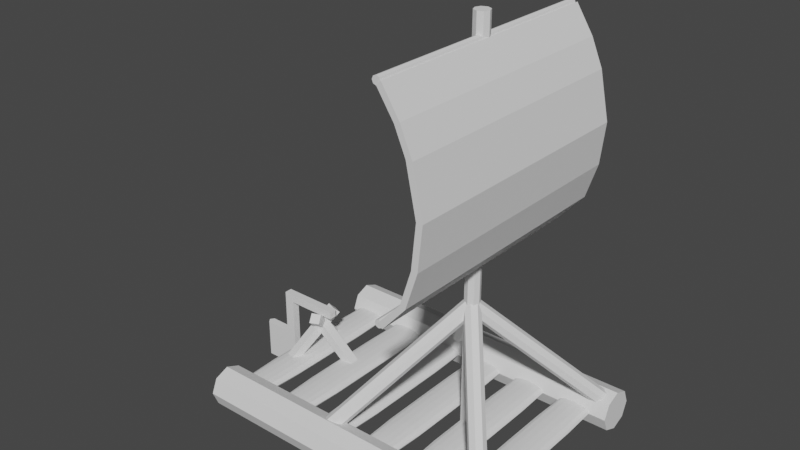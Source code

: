 # Source: raft_non_broken.blend  (saved by Blender 2.92.15; exported with 4.5.12 LTS)
import bpy
from mathutils import Matrix  # noqa: F401  (used for matrix-valued properties, if any)

bpy.ops.wm.read_factory_settings(use_empty=True)
scene = bpy.context.scene
scene.name = 'Scene'

# ---- collections
col_collection = bpy.data.collections.new('Collection'); scene.collection.children.link(col_collection)

# ---- world
world_world = bpy.data.worlds.new('World'); scene.world = world_world
world_world.use_nodes = True; world_world.node_tree.nodes.clear()
_N = world_world.node_tree.nodes; _L = world_world.node_tree.links
n0 = _N.new('ShaderNodeOutputWorld'); n0.name = 'World Output'; n0.location = (300, 300)
n1 = _N.new('ShaderNodeBackground'); n1.name = 'Background'; n1.location = (10, 300)
n1.inputs[0].default_value = (0.05088, 0.05088, 0.05088, 1.0)
_L.new(n1.outputs[0], n0.inputs[0])
n0.is_active_output = True
world_world.color = (0.05088, 0.05088, 0.05088)
world_world.use_sun_shadow = False
world_world.sun_shadow_jitter_overblur = 0.0

# ---- meshes
me_cube_001 = bpy.data.meshes.new('Cube.001')
me_cube_001.from_pydata([(-1.0, -1.0, -1.0), (-1.0, -1.0, 1.0), (-1.0, 1.0, -1.0), (-1.0, 1.0, 1.0), (1.0, -1.0, -1.0), (1.0, -1.0, 1.0), (1.0, 1.0, -1.0), (1.0, 1.0, 1.0)], [], [(0, 1, 3, 2), (2, 3, 7, 6), (6, 7, 5, 4), (4, 5, 1, 0), (2, 6, 4, 0), (7, 3, 1, 5)])
_k = {(0, 1): 0.40784, (2, 3): 0.46667, (2, 6): 0.46667, (3, 7): 0.46667, (6, 7): 0.46667, (4, 5): 0.40784, (0, 4): 0.40784, (1, 5): 0.40784}
me_cube_001.attributes.new('crease_edge', 'FLOAT', 'EDGE').data.foreach_set('value', [_k.get((min(e.vertices), max(e.vertices)), 0.0) for e in me_cube_001.edges])
_uv = me_cube_001.uv_layers.new(name='UVMap')
_uv.uv.foreach_set('vector', [0.375, 0.0, 0.625, 0.0, 0.625, 0.25, 0.375, 0.25, 0.375, 0.25, 0.625, 0.25, 0.625, 0.5, 0.375, 0.5, 0.375, 0.5, 0.625, 0.5, 0.625, 0.75, 0.375, 0.75, 0.375, 0.75, 0.625, 0.75, 0.625, 1.0, 0.375, 1.0, 0.125, 0.5, 0.375, 0.5, 0.375, 0.75, 0.125, 0.75, 0.625, 0.5, 0.875, 0.5, 0.875, 0.75, 0.625, 0.75])
me_cube_001.use_remesh_fix_poles = True
me_cube_001.use_remesh_preserve_attributes = False
me_cube_001.use_mirror_vertex_groups = False
me_cube_001.update()
me_cylinder_001 = bpy.data.meshes.new('Cylinder.001')
me_cylinder_001.from_pydata([(-4.052e-07, -3.029, -6.107), (3.531e-07, -3.029, 5.441), (0.5319, -3.249, -6.107), (0.5319, -3.249, 5.441), (0.7522, -3.781, -6.107), (0.7522, -3.781, 5.441), (0.5319, -4.313, -6.107), (0.5319, -4.313, 5.441), (-4.71e-07, -4.533, -6.107), (2.873e-07, -4.533, 5.441), (-0.5319, -4.313, -6.107), (-0.5319, -4.313, 5.441), (-0.7522, -3.781, -6.107), (-0.7522, -3.781, 5.441), (-0.5319, -3.249, -6.107), (-0.5319, -3.249, 5.441)], [], [(0, 1, 3, 2), (2, 3, 5, 4), (4, 5, 7, 6), (6, 7, 9, 8), (8, 9, 11, 10), (10, 11, 13, 12), (3, 1, 15, 13, 11, 9, 7, 5), (12, 13, 15, 14), (14, 15, 1, 0), (0, 2, 4, 6, 8, 10, 12, 14)])
_uv = me_cylinder_001.uv_layers.new(name='UVMap')
_uv.uv.foreach_set('vector', [1.0, 0.5, 1.0, 1.0, 0.875, 1.0, 0.875, 0.5, 0.875, 0.5, 0.875, 1.0, 0.75, 1.0, 0.75, 0.5, 0.75, 0.5, 0.75, 1.0, 0.625, 1.0, 0.625, 0.5, 0.625, 0.5, 0.625, 1.0, 0.5, 1.0, 0.5, 0.5, 0.5, 0.5, 0.5, 1.0, 0.375, 1.0, 0.375, 0.5, 0.375, 0.5, 0.375, 1.0, 0.25, 1.0, 0.25, 0.5, 0.4197, 0.4197, 0.25, 0.49, 0.08029, 0.4197, 0.01, 0.25, 0.08029, 0.08029, 0.25, 0.01, 0.4197, 0.08029, 0.49, 0.25, 0.25, 0.5, 0.25, 1.0, 0.125, 1.0, 0.125, 0.5, 0.125, 0.5, 0.125, 1.0, 0.0, 1.0, 0.0, 0.5, 0.75, 0.49, 0.9197, 0.4197, 0.99, 0.25, 0.9197, 0.08029, 0.75, 0.01, 0.5803, 0.08029, 0.51, 0.25, 0.5803, 0.4197])
me_cylinder_001.use_remesh_fix_poles = True
me_cylinder_001.use_remesh_preserve_attributes = False
me_cylinder_001.use_mirror_vertex_groups = False
me_cylinder_001.update()
me_cylinder_002 = bpy.data.meshes.new('Cylinder.002')
me_cylinder_002.from_pydata([(0.0, 1.0, -1.0), (0.0, 1.0, 1.0), (0.7071, 0.7071, -1.0), (0.7071, 0.7071, 1.0), (1.0, -4.371e-08, -1.0), (1.0, -4.371e-08, 1.0), (0.7071, -0.7071, -1.0), (0.7071, -0.7071, 1.0), (-8.742e-08, -1.0, -1.0), (-8.742e-08, -1.0, 1.0), (-0.7071, -0.7071, -1.0), (-0.7071, -0.7071, 1.0), (-1.0, 1.192e-08, -1.0), (-1.0, 1.192e-08, 1.0), (-0.7071, 0.7071, -1.0), (-0.7071, 0.7071, 1.0)], [], [(0, 1, 3, 2), (2, 3, 5, 4), (4, 5, 7, 6), (6, 7, 9, 8), (8, 9, 11, 10), (10, 11, 13, 12), (3, 1, 15, 13, 11, 9, 7, 5), (12, 13, 15, 14), (14, 15, 1, 0), (0, 2, 4, 6, 8, 10, 12, 14)])
_uv = me_cylinder_002.uv_layers.new(name='UVMap')
_uv.uv.foreach_set('vector', [1.0, 0.5, 1.0, 1.0, 0.875, 1.0, 0.875, 0.5, 0.875, 0.5, 0.875, 1.0, 0.75, 1.0, 0.75, 0.5, 0.75, 0.5, 0.75, 1.0, 0.625, 1.0, 0.625, 0.5, 0.625, 0.5, 0.625, 1.0, 0.5, 1.0, 0.5, 0.5, 0.5, 0.5, 0.5, 1.0, 0.375, 1.0, 0.375, 0.5, 0.375, 0.5, 0.375, 1.0, 0.25, 1.0, 0.25, 0.5, 0.4197, 0.4197, 0.25, 0.49, 0.08029, 0.4197, 0.01, 0.25, 0.08029, 0.08029, 0.25, 0.01, 0.4197, 0.08029, 0.49, 0.25, 0.25, 0.5, 0.25, 1.0, 0.125, 1.0, 0.125, 0.5, 0.125, 0.5, 0.125, 1.0, 0.0, 1.0, 0.0, 0.5, 0.75, 0.49, 0.9197, 0.4197, 0.99, 0.25, 0.9197, 0.08029, 0.75, 0.01, 0.5803, 0.08029, 0.51, 0.25, 0.5803, 0.4197])
me_cylinder_002.use_remesh_fix_poles = True
me_cylinder_002.use_remesh_preserve_attributes = False
me_cylinder_002.use_mirror_vertex_groups = False
me_cylinder_002.update()
me_cube_002 = bpy.data.meshes.new('Cube.002')
me_cube_002.from_pydata([(1.539, -1.0, -1.408), (0.08806, -1.0, 0.3195), (1.539, 1.0, -1.408), (0.08806, 1.0, 0.3195), (2.451, -1.0, -1.408), (1.0, -1.0, 0.3195), (2.451, 1.0, -1.408), (1.0, 1.0, 0.3195), (0.8814, -1.0, -2.946), (0.8814, 1.0, -2.946), (1.793, -1.0, -2.946), (1.793, 1.0, -2.946), (-3.98, -1.0, -5.084), (-3.98, 1.0, -5.084), (-3.335, -1.0, -5.245), (-3.335, 1.0, -5.245), (-3.913, -1.0, 2.144), (-3.913, 1.0, 2.144), (-3.268, -1.0, 2.305), (-3.268, 1.0, 2.305), (-0.7185, -1.0, 1.313), (-1.497, -1.0, 1.232), (-1.497, 1.0, 1.232), (-0.7185, 1.0, 1.313), (0.0794, -1.0, -4.266), (0.0794, 1.0, -4.266), (-0.699, 1.0, -4.185), (-0.699, -1.0, -4.185)], [], [(0, 1, 3, 2), (2, 3, 7, 6), (6, 7, 5, 4), (4, 5, 1, 0), (0, 2, 9, 8), (21, 20, 18, 16), (25, 24, 14, 15), (6, 4, 10, 11), (4, 0, 8, 10), (2, 6, 11, 9), (13, 15, 14, 12), (27, 26, 13, 12), (24, 27, 12, 14), (26, 25, 15, 13), (19, 17, 16, 18), (23, 22, 17, 19), (20, 23, 19, 18), (22, 21, 16, 17), (3, 1, 21, 22), (5, 7, 23, 20), (7, 3, 22, 23), (1, 5, 20, 21), (9, 11, 25, 26), (10, 8, 27, 24), (8, 9, 26, 27), (11, 10, 24, 25)])
_uv = me_cube_002.uv_layers.new(name='UVMap')
_uv.uv.foreach_set('vector', [0.375, 0.0, 0.625, 0.0, 0.625, 0.25, 0.375, 0.25, 0.375, 0.25, 0.625, 0.25, 0.625, 0.5, 0.375, 0.5, 0.375, 0.5, 0.625, 0.5, 0.625, 0.75, 0.375, 0.75, 0.375, 0.75, 0.625, 0.75, 0.625, 1.0, 0.375, 1.0, 0.375, 0.0, 0.375, 0.25, 0.375, 0.25, 0.375, 0.0, 0.625, 1.0, 0.625, 0.75, 0.625, 0.75, 0.625, 1.0, 0.375, 0.5, 0.375, 0.75, 0.375, 0.75, 0.375, 0.5, 0.375, 0.5, 0.375, 0.75, 0.375, 0.75, 0.375, 0.5, 0.375, 0.75, 0.375, 1.0, 0.375, 1.0, 0.375, 0.75, 0.375, 0.25, 0.375, 0.5, 0.375, 0.5, 0.375, 0.25, 0.125, 0.5, 0.375, 0.5, 0.375, 0.75, 0.125, 0.75, 0.375, 0.0, 0.375, 0.25, 0.375, 0.25, 0.375, 0.0, 0.375, 0.75, 0.375, 1.0, 0.375, 1.0, 0.375, 0.75, 0.375, 0.25, 0.375, 0.5, 0.375, 0.5, 0.375, 0.25, 0.625, 0.5, 0.875, 0.5, 0.875, 0.75, 0.625, 0.75, 0.625, 0.5, 0.625, 0.25, 0.625, 0.25, 0.625, 0.5, 0.625, 0.75, 0.625, 0.5, 0.625, 0.5, 0.625, 0.75, 0.625, 0.25, 0.625, 0.0, 0.625, 0.0, 0.625, 0.25, 0.625, 0.25, 0.625, 0.0, 0.625, 0.0, 0.625, 0.25, 0.625, 0.75, 0.625, 0.5, 0.625, 0.5, 0.625, 0.75, 0.625, 0.5, 0.625, 0.25, 0.625, 0.25, 0.625, 0.5, 0.625, 1.0, 0.625, 0.75, 0.625, 0.75, 0.625, 1.0, 0.375, 0.25, 0.375, 0.5, 0.375, 0.5, 0.375, 0.25, 0.375, 0.75, 0.375, 1.0, 0.375, 1.0, 0.375, 0.75, 0.375, 0.0, 0.375, 0.25, 0.375, 0.25, 0.375, 0.0, 0.375, 0.5, 0.375, 0.75, 0.375, 0.75, 0.375, 0.5])
me_cube_002.use_remesh_fix_poles = True
me_cube_002.use_remesh_preserve_attributes = False
me_cube_002.use_mirror_vertex_groups = False
me_cube_002.update()
me_cylinder_003 = bpy.data.meshes.new('Cylinder.003')
me_cylinder_003.from_pydata([(-3.474, -3.586, -1.432), (-0.2577, 0.1674, 2.997), (-3.347, -3.492, -1.604), (-0.1305, 0.262, 2.824), (-3.144, -3.544, -1.708), (0.073, 0.2098, 2.721), (-2.983, -3.712, -1.682), (0.2337, 0.04129, 2.747), (-2.959, -3.898, -1.541), (0.2575, -0.1447, 2.887), (-3.086, -3.993, -1.369), (0.1303, -0.2393, 3.06), (-3.29, -3.941, -1.265), (-0.07322, -0.1871, 3.163), (-3.451, -3.772, -1.291), (-0.2339, -0.01866, 3.137)], [], [(0, 1, 3, 2), (2, 3, 5, 4), (4, 5, 7, 6), (6, 7, 9, 8), (8, 9, 11, 10), (10, 11, 13, 12), (3, 1, 15, 13, 11, 9, 7, 5), (12, 13, 15, 14), (14, 15, 1, 0), (0, 2, 4, 6, 8, 10, 12, 14)])
_uv = me_cylinder_003.uv_layers.new(name='UVMap')
_uv.uv.foreach_set('vector', [1.0, 0.5, 1.0, 1.0, 0.875, 1.0, 0.875, 0.5, 0.875, 0.5, 0.875, 1.0, 0.75, 1.0, 0.75, 0.5, 0.75, 0.5, 0.75, 1.0, 0.625, 1.0, 0.625, 0.5, 0.625, 0.5, 0.625, 1.0, 0.5, 1.0, 0.5, 0.5, 0.5, 0.5, 0.5, 1.0, 0.375, 1.0, 0.375, 0.5, 0.375, 0.5, 0.375, 1.0, 0.25, 1.0, 0.25, 0.5, 0.4197, 0.4197, 0.25, 0.49, 0.08029, 0.4197, 0.01, 0.25, 0.08029, 0.08029, 0.25, 0.01, 0.4197, 0.08029, 0.49, 0.25, 0.25, 0.5, 0.25, 1.0, 0.125, 1.0, 0.125, 0.5, 0.125, 0.5, 0.125, 1.0, 0.0, 1.0, 0.0, 0.5, 0.75, 0.49, 0.9197, 0.4197, 0.99, 0.25, 0.9197, 0.08029, 0.75, 0.01, 0.5803, 0.08029, 0.51, 0.25, 0.5803, 0.4197])
me_cylinder_003.use_remesh_fix_poles = True
me_cylinder_003.use_remesh_preserve_attributes = False
me_cylinder_003.use_mirror_vertex_groups = False
me_cylinder_003.update()
me_cylinder_004 = bpy.data.meshes.new('Cylinder.004')
me_cylinder_004.from_pydata([(1.866, 18.09, -0.08575), (1.866, -18.09, -0.08575), (2.271, 18.09, -0.1295), (2.271, -18.09, -0.1295), (2.439, 18.09, -0.2352), (2.439, -18.09, -0.2352), (2.271, 18.09, -0.3408), (2.271, -18.09, -0.3408), (1.866, 18.09, -0.3846), (1.866, -18.09, -0.3846), (1.462, 18.09, -0.3408), (1.462, -18.09, -0.3408), (1.294, 18.09, -0.2352), (1.294, -18.09, -0.2352), (1.462, 18.09, -0.1295), (1.462, -18.09, -0.1295), (1.866, 18.09, 7.322), (1.866, -18.09, 7.322), (2.271, 18.09, 7.278), (2.271, -18.09, 7.278), (2.439, 18.09, 7.172), (2.439, -18.09, 7.172), (2.271, 18.09, 7.067), (2.271, -18.09, 7.067), (1.866, 18.09, 7.023), (1.866, -18.09, 7.023), (1.462, 18.09, 7.067), (1.462, -18.09, 7.067), (1.294, 18.09, 7.172), (1.294, -18.09, 7.172), (1.462, 18.09, 7.278), (1.462, -18.09, 7.278)], [], [(0, 1, 3, 2), (2, 3, 5, 4), (4, 5, 7, 6), (6, 7, 9, 8), (8, 9, 11, 10), (10, 11, 13, 12), (3, 1, 15, 13, 11, 9, 7, 5), (12, 13, 15, 14), (14, 15, 1, 0), (0, 2, 4, 6, 8, 10, 12, 14), (16, 17, 19, 18), (18, 19, 21, 20), (20, 21, 23, 22), (22, 23, 25, 24), (24, 25, 27, 26), (26, 27, 29, 28), (19, 17, 31, 29, 27, 25, 23, 21), (28, 29, 31, 30), (30, 31, 17, 16), (16, 18, 20, 22, 24, 26, 28, 30)])
_uv = me_cylinder_004.uv_layers.new(name='UVMap')
_uv.uv.foreach_set('vector', [1.0, 0.5, 1.0, 1.0, 0.875, 1.0, 0.875, 0.5, 0.875, 0.5, 0.875, 1.0, 0.75, 1.0, 0.75, 0.5, 0.75, 0.5, 0.75, 1.0, 0.625, 1.0, 0.625, 0.5, 0.625, 0.5, 0.625, 1.0, 0.5, 1.0, 0.5, 0.5, 0.5, 0.5, 0.5, 1.0, 0.375, 1.0, 0.375, 0.5, 0.375, 0.5, 0.375, 1.0, 0.25, 1.0, 0.25, 0.5, 0.4197, 0.4197, 0.25, 0.49, 0.08029, 0.4197, 0.01, 0.25, 0.08029, 0.08029, 0.25, 0.01, 0.4197, 0.08029, 0.49, 0.25, 0.25, 0.5, 0.25, 1.0, 0.125, 1.0, 0.125, 0.5, 0.125, 0.5, 0.125, 1.0, 0.0, 1.0, 0.0, 0.5, 0.75, 0.49, 0.9197, 0.4197, 0.99, 0.25, 0.9197, 0.08029, 0.75, 0.01, 0.5803, 0.08029, 0.51, 0.25, 0.5803, 0.4197, 1.0, 0.5, 1.0, 1.0, 0.875, 1.0, 0.875, 0.5, 0.875, 0.5, 0.875, 1.0, 0.75, 1.0, 0.75, 0.5, 0.75, 0.5, 0.75, 1.0, 0.625, 1.0, 0.625, 0.5, 0.625, 0.5, 0.625, 1.0, 0.5, 1.0, 0.5, 0.5, 0.5, 0.5, 0.5, 1.0, 0.375, 1.0, 0.375, 0.5, 0.375, 0.5, 0.375, 1.0, 0.25, 1.0, 0.25, 0.5, 0.4197, 0.4197, 0.25, 0.49, 0.08029, 0.4197, 0.01, 0.25, 0.08029, 0.08029, 0.25, 0.01, 0.4197, 0.08029, 0.49, 0.25, 0.25, 0.5, 0.25, 1.0, 0.125, 1.0, 0.125, 0.5, 0.125, 0.5, 0.125, 1.0, 0.0, 1.0, 0.0, 0.5, 0.75, 0.49, 0.9197, 0.4197, 0.99, 0.25, 0.9197, 0.08029, 0.75, 0.01, 0.5803, 0.08029, 0.51, 0.25, 0.5803, 0.4197])
me_cylinder_004.use_remesh_fix_poles = True
me_cylinder_004.use_remesh_preserve_attributes = False
me_cylinder_004.use_mirror_vertex_groups = False
me_cylinder_004.update()
me_cube_003 = bpy.data.meshes.new('Cube.003')
me_cube_003.from_pydata([(-1.0, -1.0, -0.4723), (-1.0, -1.0, 1.0), (-1.0, 1.0, -0.4723), (-1.0, 1.0, 1.0), (1.0, -1.0, -0.4723), (1.0, -1.0, 1.0), (1.0, 1.0, -0.4723), (1.0, 1.0, 1.0), (0.4549, 1.0, -0.4723), (0.4549, 1.0, 1.0), (0.4549, -1.0, -0.4723), (0.4549, -1.0, 1.0), (1.0, -1.0, 2.715), (1.0, 1.0, 2.715), (0.4549, 1.0, 2.715), (0.4549, -1.0, 2.715), (0.4549, 1.0, 2.408), (1.0, 1.0, 2.408), (0.4549, -1.0, 2.408), (1.0, -1.0, 2.408), (3.764, -1.0, 2.715), (3.764, 1.0, 2.715), (3.764, 1.0, 2.408), (3.764, -1.0, 2.408), (-1.159, 0.0, -0.5983), (-1.159, 0.0, 1.0), (1.0, 0.0, -0.5983), (1.0, 0.0, 1.0), (0.4549, 0.0, 1.0), (0.4549, 0.0, -0.5983), (1.0, 0.0, 2.715), (0.4549, 0.0, 2.715), (1.0, 0.0, 2.408), (0.4549, 0.0, 2.408), (3.764, 0.0, 2.715), (3.764, 0.0, 2.408)], [], [(24, 25, 3, 2), (8, 9, 7, 6), (26, 27, 5, 4), (10, 11, 1, 0), (29, 26, 4, 10), (28, 25, 1, 11), (17, 16, 14, 13), (24, 29, 10, 0), (4, 5, 11, 10), (2, 3, 9, 8), (30, 31, 15, 12), (33, 18, 15, 31), (32, 17, 22, 35), (18, 19, 12, 15), (11, 5, 19, 18), (27, 7, 17, 32), (28, 11, 18, 33), (7, 9, 16, 17), (35, 22, 21, 34), (12, 19, 23, 20), (17, 13, 21, 22), (30, 12, 20, 34), (13, 30, 34, 21), (23, 35, 34, 20), (9, 28, 33, 16), (5, 27, 32, 19), (19, 32, 35, 23), (16, 33, 31, 14), (13, 14, 31, 30), (2, 8, 29, 24), (9, 3, 25, 28), (8, 6, 26, 29), (6, 7, 27, 26), (0, 1, 25, 24)])
_uv = me_cube_003.uv_layers.new(name='UVMap')
_uv.uv.foreach_set('vector', [0.375, 0.125, 0.625, 0.125, 0.625, 0.25, 0.375, 0.25, 0.375, 0.375, 0.625, 0.375, 0.625, 0.5, 0.375, 0.5, 0.375, 0.625, 0.625, 0.625, 0.625, 0.75, 0.375, 0.75, 0.375, 0.875, 0.625, 0.875, 0.625, 1.0, 0.375, 1.0, 0.25, 0.625, 0.375, 0.625, 0.375, 0.75, 0.25, 0.75, 0.75, 0.625, 0.875, 0.625, 0.875, 0.75, 0.75, 0.75, 0.625, 0.5, 0.625, 0.375, 0.625, 0.375, 0.625, 0.5, 0.125, 0.625, 0.25, 0.625, 0.25, 0.75, 0.125, 0.75, 0.375, 0.75, 0.625, 0.75, 0.625, 0.875, 0.375, 0.875, 0.375, 0.25, 0.625, 0.25, 0.625, 0.375, 0.375, 0.375, 0.625, 0.625, 0.75, 0.625, 0.75, 0.75, 0.625, 0.75, 0.75, 0.625, 0.75, 0.75, 0.75, 0.75, 0.75, 0.625, 0.625, 0.625, 0.625, 0.5, 0.625, 0.5, 0.625, 0.625, 0.625, 0.875, 0.625, 0.75, 0.625, 0.75, 0.625, 0.875, 0.625, 0.875, 0.625, 0.75, 0.625, 0.75, 0.625, 0.875, 0.625, 0.625, 0.625, 0.5, 0.625, 0.5, 0.625, 0.625, 0.75, 0.625, 0.75, 0.75, 0.75, 0.75, 0.75, 0.625, 0.625, 0.5, 0.625, 0.375, 0.625, 0.375, 0.625, 0.5, 0.625, 0.625, 0.625, 0.5, 0.625, 0.5, 0.625, 0.625, 0.625, 0.75, 0.625, 0.75, 0.625, 0.75, 0.625, 0.75, 0.625, 0.5, 0.625, 0.5, 0.625, 0.5, 0.625, 0.5, 0.625, 0.625, 0.625, 0.75, 0.625, 0.75, 0.625, 0.625, 0.625, 0.5, 0.625, 0.625, 0.625, 0.625, 0.625, 0.5, 0.625, 0.75, 0.625, 0.625, 0.625, 0.625, 0.625, 0.75, 0.75, 0.5, 0.75, 0.625, 0.75, 0.625, 0.75, 0.5, 0.625, 0.75, 0.625, 0.625, 0.625, 0.625, 0.625, 0.75, 0.625, 0.75, 0.625, 0.625, 0.625, 0.625, 0.625, 0.75, 0.75, 0.5, 0.75, 0.625, 0.75, 0.625, 0.75, 0.5, 0.625, 0.5, 0.75, 0.5, 0.75, 0.625, 0.625, 0.625, 0.125, 0.5, 0.25, 0.5, 0.25, 0.625, 0.125, 0.625, 0.75, 0.5, 0.875, 0.5, 0.875, 0.625, 0.75, 0.625, 0.25, 0.5, 0.375, 0.5, 0.375, 0.625, 0.25, 0.625, 0.375, 0.5, 0.625, 0.5, 0.625, 0.625, 0.375, 0.625, 0.375, 0.0, 0.625, 0.0, 0.625, 0.125, 0.375, 0.125])
me_cube_003.use_remesh_fix_poles = True
me_cube_003.use_remesh_preserve_attributes = False
me_cube_003.use_mirror_vertex_groups = False
me_cube_003.update()
me_cube_004 = bpy.data.meshes.new('Cube.004')
me_cube_004.from_pydata([(-2.497, -6.467, 0.1061), (1.105, 2.5, 1.847), (-1.97, -5.155, -0.04237), (1.633, 3.812, 1.585), (-0.6414, -7.213, 0.1061), (2.961, 1.754, 1.847), (-0.1142, -5.9, -0.04237), (3.488, 3.066, 1.585)], [], [(0, 1, 3, 2), (2, 3, 7, 6), (6, 7, 5, 4), (4, 5, 1, 0), (2, 6, 4, 0), (7, 3, 1, 5)])
_uv = me_cube_004.uv_layers.new(name='UVMap')
_uv.uv.foreach_set('vector', [0.375, 0.0, 0.625, 0.0, 0.625, 0.25, 0.375, 0.25, 0.375, 0.25, 0.625, 0.25, 0.625, 0.5, 0.375, 0.5, 0.375, 0.5, 0.625, 0.5, 0.625, 0.75, 0.375, 0.75, 0.375, 0.75, 0.625, 0.75, 0.625, 1.0, 0.375, 1.0, 0.125, 0.5, 0.375, 0.5, 0.375, 0.75, 0.125, 0.75, 0.625, 0.5, 0.875, 0.5, 0.875, 0.75, 0.625, 0.75])
me_cube_004.use_remesh_fix_poles = True
me_cube_004.use_remesh_preserve_attributes = False
me_cube_004.use_mirror_vertex_groups = False
me_cube_004.update()
me_cube_005 = bpy.data.meshes.new('Cube.005')
me_cube_005.from_pydata([(-1.0, -1.0, -1.0), (-1.0, -1.0, 1.0), (-1.0, 1.0, -1.0), (-1.0, 1.0, 1.0), (1.0, -1.0, -1.0), (1.0, -1.0, 1.0), (1.0, 1.0, -1.0), (1.0, 1.0, 1.0)], [], [(0, 1, 3, 2), (2, 3, 7, 6), (6, 7, 5, 4), (4, 5, 1, 0), (2, 6, 4, 0), (7, 3, 1, 5)])
_uv = me_cube_005.uv_layers.new(name='UVMap')
_uv.uv.foreach_set('vector', [0.375, 0.0, 0.625, 0.0, 0.625, 0.25, 0.375, 0.25, 0.375, 0.25, 0.625, 0.25, 0.625, 0.5, 0.375, 0.5, 0.375, 0.5, 0.625, 0.5, 0.625, 0.75, 0.375, 0.75, 0.375, 0.75, 0.625, 0.75, 0.625, 1.0, 0.375, 1.0, 0.125, 0.5, 0.375, 0.5, 0.375, 0.75, 0.125, 0.75, 0.625, 0.5, 0.875, 0.5, 0.875, 0.75, 0.625, 0.75])
me_cube_005.use_remesh_fix_poles = True
me_cube_005.use_remesh_preserve_attributes = False
me_cube_005.use_mirror_vertex_groups = False
me_cube_005.update()

# ---- objects
ob_cube = bpy.data.objects.new('Cube', me_cube_001)
ob_cylinder = bpy.data.objects.new('Cylinder', me_cylinder_001)
ob_cylinder_001 = bpy.data.objects.new('Cylinder.001', me_cylinder_002)
ob_cube_001 = bpy.data.objects.new('Cube.001', me_cube_002)
ob_cylinder_002 = bpy.data.objects.new('Cylinder.002', me_cylinder_003)
ob_cylinder_003 = bpy.data.objects.new('Cylinder.003', me_cylinder_004)
ob_cube_002 = bpy.data.objects.new('Cube.002', me_cube_003)
ob_cube_003 = bpy.data.objects.new('Cube.003', me_cube_004)
ob_cube_004 = bpy.data.objects.new('Cube.004', me_cube_005)

# ---- transforms, parenting, visibility, modifiers, constraints
ob_cube.location = (-5.288, 0.0, 0.0)
ob_cube.scale = (0.7285, 3.376, 0.2044)
ob_cube.lineart.crease_threshold = 0.0
_m = ob_cube.modifiers.new('Array', 'ARRAY')
_m.count = 6
_m.relative_offset_displace = (1.3, 0.0, 0.0)
_m = ob_cube.modifiers.new('Subdivision', 'SUBSURF')
_m.uv_smooth = 'PRESERVE_CORNERS'
ob_cylinder.location = (0.0, 0.0, 0.0)
ob_cylinder.rotation_euler = (-0.0, 1.571, 0.0)
ob_cylinder.lineart.crease_threshold = 0.0
_m = ob_cylinder.modifiers.new('Mirror', 'MIRROR')
_m.use_axis = (False, True, False)
ob_cylinder_001.location = (1.855, 0.0, 7.246)
ob_cylinder_001.scale = (0.2764, 0.2764, 7.251)
ob_cylinder_001.lineart.crease_threshold = 0.0
ob_cube_001.location = (2.94, -1.793e-06, 11.41)
ob_cube_001.scale = (0.2502, 4.76, 1.0)
ob_cube_001.lineart.crease_threshold = 0.0
ob_cylinder_002.location = (1.844, 0.0, 1.737)
ob_cylinder_002.lineart.crease_threshold = 0.0
_m = ob_cylinder_002.modifiers.new('Mirror', 'MIRROR')
_m.use_axis = (True, True, False)
_m.use_bisect_flip_axis = (False, True, False)
ob_cylinder_003.location = (1.45, 0.0, 6.495)
ob_cylinder_003.scale = (0.2611, 0.2611, 1.0)
ob_cylinder_003.lineart.crease_threshold = 0.0
ob_cube_002.location = (-7.031, 0.0, -0.7349)
ob_cube_002.scale = (0.6925, 0.1433, 1.0)
ob_cube_002.lineart.crease_threshold = 0.0
ob_cube_003.location = (-5.251, 0.0, 0.0)
ob_cube_003.scale = (0.1854, 0.1854, 1.0)
ob_cube_003.lineart.crease_threshold = 0.0
_m = ob_cube_003.modifiers.new('Mirror', 'MIRROR')
_m.use_axis = (False, True, False)
ob_cube_004.location = (-4.171, 2.286e-08, 0.5954)
ob_cube_004.rotation_euler = (7.626e-09, -0.8913, -4.15e-08)
ob_cube_004.scale = (0.1817, 0.1817, 1.0)
ob_cube_004.lineart.crease_threshold = 0.0

# ---- collection membership
col_collection.objects.link(ob_cube)
col_collection.objects.link(ob_cylinder)
col_collection.objects.link(ob_cylinder_001)
col_collection.objects.link(ob_cube_001)
col_collection.objects.link(ob_cylinder_002)
col_collection.objects.link(ob_cylinder_003)
col_collection.objects.link(ob_cube_002)
col_collection.objects.link(ob_cube_003)
col_collection.objects.link(ob_cube_004)

# ---- scene / render settings (as saved in the file)
scene.frame_start = 1; scene.frame_end = 250; scene.frame_set(1)
scene.render.engine = 'BLENDER_EEVEE_NEXT'
scene.cycles.use_denoising = False
scene.cycles.samples = 128
scene.cycles.sampling_pattern = 'TABULATED_SOBOL'
scene.cycles.use_adaptive_sampling = False
scene.cycles.use_light_tree = False
scene.view_settings.view_transform = 'Filmic'
bpy.context.view_layer.update()

# ---- added for rendering (the .blend has no active camera and no usable light): camera, sun
cam_auto = bpy.data.cameras.new('AutoCamera')
cam_auto.lens = 50.0
cam_auto.sensor_width = 36.0
cam_auto.clip_end = 1000.0
ob_auto_camera = bpy.data.objects.new('AutoCamera', cam_auto)
scene.collection.objects.link(ob_auto_camera)
ob_auto_camera.location = (19.8504, -25.2559, 23.4193)
ob_auto_camera.rotation_euler = (1.09748, -7.21219e-08, 0.694738)
scene.camera = ob_auto_camera
light_auto_sun = bpy.data.lights.new('AutoSun', 'SUN')
light_auto_sun.energy = 3.0
light_auto_sun.angle = 0.0523599
ob_auto_sun = bpy.data.objects.new('AutoSun', light_auto_sun)
scene.collection.objects.link(ob_auto_sun)
ob_auto_sun.rotation_euler = (0.872665, 0.174533, 0.523599)
bpy.context.view_layer.update()
